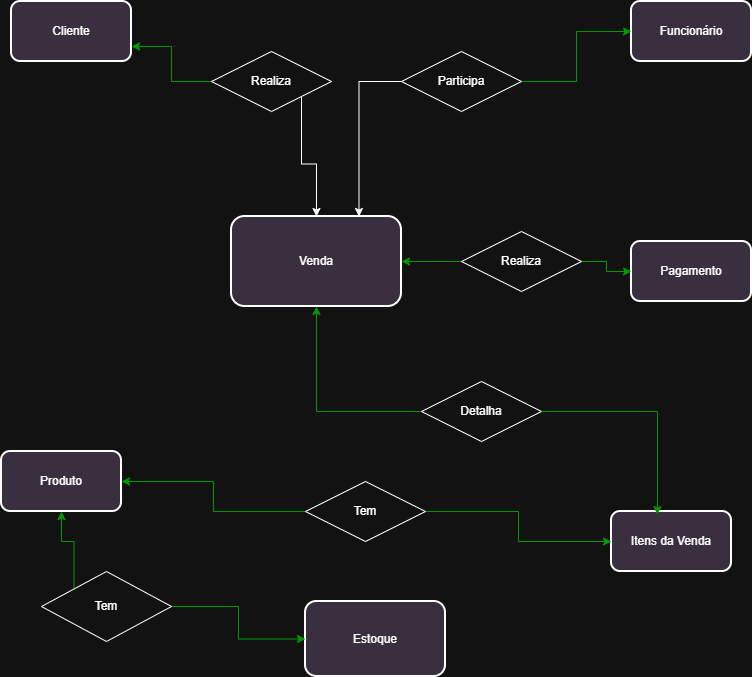

The diagram above was exported from draw.io. Its source (the exported page's mxGraphModel, read from the mxfile embedded in the PNG):
<mxGraphModel dx="1414" dy="687" grid="1" gridSize="10" guides="1" tooltips="1" connect="1" arrows="1" fold="1" page="1" pageScale="1" pageWidth="827" pageHeight="1169" math="0" shadow="0">
  <root>
    <mxCell id="0" />
    <mxCell id="1" parent="0" />
    <mxCell id="VLfY_2g_Hx0e71eIGCgB-1" parent="1" style="rounded=1;whiteSpace=wrap;html=1;fillColor=#E1D5E7;strokeWidth=2;" value="Venda" vertex="1">
      <mxGeometry height="90" width="170" x="270" y="265" as="geometry" />
    </mxCell>
    <mxCell id="VLfY_2g_Hx0e71eIGCgB-2" parent="1" style="rounded=1;whiteSpace=wrap;html=1;fillColor=#E1D5E7;strokeWidth=2;" value="Itens da Venda" vertex="1">
      <mxGeometry height="60" width="120" x="650" y="560" as="geometry" />
    </mxCell>
    <mxCell id="VLfY_2g_Hx0e71eIGCgB-4" parent="1" style="rounded=1;whiteSpace=wrap;html=1;fillColor=#E1D5E7;strokeWidth=2;" value="Cliente" vertex="1">
      <mxGeometry height="60" width="120" x="50" y="50" as="geometry" />
    </mxCell>
    <mxCell id="VLfY_2g_Hx0e71eIGCgB-5" parent="1" style="rounded=1;whiteSpace=wrap;html=1;fillColor=#E1D5E7;strokeWidth=2;" value="Funcionário" vertex="1">
      <mxGeometry height="60" width="120" x="670" y="50" as="geometry" />
    </mxCell>
    <mxCell id="VLfY_2g_Hx0e71eIGCgB-6" parent="1" style="rounded=1;whiteSpace=wrap;html=1;fillColor=#E1D5E7;strokeWidth=2;" value="Pagamento" vertex="1">
      <mxGeometry height="60" width="120" x="670" y="290" as="geometry" />
    </mxCell>
    <mxCell id="VLfY_2g_Hx0e71eIGCgB-7" parent="1" style="rounded=1;whiteSpace=wrap;html=1;fillColor=#E1D5E7;strokeWidth=2;" value="Produto" vertex="1">
      <mxGeometry height="60" width="120" x="40" y="500" as="geometry" />
    </mxCell>
    <mxCell id="VLfY_2g_Hx0e71eIGCgB-9" parent="1" style="rounded=1;whiteSpace=wrap;html=1;fillColor=#E1D5E7;strokeWidth=2;" value="Estoque" vertex="1">
      <mxGeometry height="75" width="140" x="344" y="650" as="geometry" />
    </mxCell>
    <mxCell id="VLfY_2g_Hx0e71eIGCgB-11" edge="1" parent="1" source="VLfY_2g_Hx0e71eIGCgB-10" style="edgeStyle=orthogonalEdgeStyle;rounded=0;orthogonalLoop=1;jettySize=auto;html=1;exitX=0;exitY=0;exitDx=0;exitDy=0;entryX=0.5;entryY=1;entryDx=0;entryDy=0;strokeColor=light-dark(#000000,#009900);" target="VLfY_2g_Hx0e71eIGCgB-7">
      <mxGeometry relative="1" as="geometry" />
    </mxCell>
    <mxCell id="VLfY_2g_Hx0e71eIGCgB-12" edge="1" parent="1" source="VLfY_2g_Hx0e71eIGCgB-10" style="edgeStyle=orthogonalEdgeStyle;rounded=0;orthogonalLoop=1;jettySize=auto;html=1;exitX=1;exitY=0.5;exitDx=0;exitDy=0;entryX=0;entryY=0.5;entryDx=0;entryDy=0;strokeColor=light-dark(#000000,#009900);" target="VLfY_2g_Hx0e71eIGCgB-9">
      <mxGeometry relative="1" as="geometry" />
    </mxCell>
    <mxCell id="VLfY_2g_Hx0e71eIGCgB-10" parent="1" style="shape=rhombus;perimeter=rhombusPerimeter;whiteSpace=wrap;html=1;align=center;" value="Tem" vertex="1">
      <mxGeometry height="70" width="130" x="80" y="620" as="geometry" />
    </mxCell>
    <mxCell id="VLfY_2g_Hx0e71eIGCgB-15" edge="1" parent="1" source="VLfY_2g_Hx0e71eIGCgB-13" style="edgeStyle=orthogonalEdgeStyle;rounded=0;orthogonalLoop=1;jettySize=auto;html=1;exitX=0;exitY=0.5;exitDx=0;exitDy=0;entryX=1;entryY=0.75;entryDx=0;entryDy=0;strokeColor=light-dark(#000000,#009900);" target="VLfY_2g_Hx0e71eIGCgB-4">
      <mxGeometry relative="1" as="geometry" />
    </mxCell>
    <mxCell id="VLfY_2g_Hx0e71eIGCgB-31" edge="1" parent="1" source="VLfY_2g_Hx0e71eIGCgB-13" style="edgeStyle=orthogonalEdgeStyle;rounded=0;orthogonalLoop=1;jettySize=auto;html=1;exitX=1;exitY=1;exitDx=0;exitDy=0;entryX=0.5;entryY=0;entryDx=0;entryDy=0;" target="VLfY_2g_Hx0e71eIGCgB-1">
      <mxGeometry relative="1" as="geometry" />
    </mxCell>
    <mxCell id="VLfY_2g_Hx0e71eIGCgB-13" parent="1" style="shape=rhombus;perimeter=rhombusPerimeter;whiteSpace=wrap;html=1;align=center;" value="Realiza" vertex="1">
      <mxGeometry height="60" width="120" x="250" y="100" as="geometry" />
    </mxCell>
    <mxCell id="VLfY_2g_Hx0e71eIGCgB-18" edge="1" parent="1" source="VLfY_2g_Hx0e71eIGCgB-16" style="edgeStyle=orthogonalEdgeStyle;rounded=0;orthogonalLoop=1;jettySize=auto;html=1;exitX=1;exitY=0.5;exitDx=0;exitDy=0;strokeColor=light-dark(#000000,#009900);" target="VLfY_2g_Hx0e71eIGCgB-5">
      <mxGeometry relative="1" as="geometry" />
    </mxCell>
    <mxCell id="VLfY_2g_Hx0e71eIGCgB-32" edge="1" parent="1" source="VLfY_2g_Hx0e71eIGCgB-16" style="edgeStyle=orthogonalEdgeStyle;rounded=0;orthogonalLoop=1;jettySize=auto;html=1;exitX=0;exitY=0.5;exitDx=0;exitDy=0;entryX=0.75;entryY=0;entryDx=0;entryDy=0;" target="VLfY_2g_Hx0e71eIGCgB-1">
      <mxGeometry relative="1" as="geometry" />
    </mxCell>
    <mxCell id="VLfY_2g_Hx0e71eIGCgB-16" parent="1" style="shape=rhombus;perimeter=rhombusPerimeter;whiteSpace=wrap;html=1;align=center;" value="Participa" vertex="1">
      <mxGeometry height="60" width="120" x="440" y="100" as="geometry" />
    </mxCell>
    <mxCell id="VLfY_2g_Hx0e71eIGCgB-23" edge="1" parent="1" source="VLfY_2g_Hx0e71eIGCgB-20" style="edgeStyle=orthogonalEdgeStyle;rounded=0;orthogonalLoop=1;jettySize=auto;html=1;exitX=0;exitY=0.5;exitDx=0;exitDy=0;entryX=1;entryY=0.5;entryDx=0;entryDy=0;strokeColor=light-dark(#000000,#009900);" target="VLfY_2g_Hx0e71eIGCgB-1">
      <mxGeometry relative="1" as="geometry" />
    </mxCell>
    <mxCell id="VLfY_2g_Hx0e71eIGCgB-24" edge="1" parent="1" source="VLfY_2g_Hx0e71eIGCgB-20" style="edgeStyle=orthogonalEdgeStyle;rounded=0;orthogonalLoop=1;jettySize=auto;html=1;exitX=1;exitY=0.5;exitDx=0;exitDy=0;entryX=0;entryY=0.5;entryDx=0;entryDy=0;strokeColor=light-dark(#000000,#009900);" target="VLfY_2g_Hx0e71eIGCgB-6">
      <mxGeometry relative="1" as="geometry" />
    </mxCell>
    <mxCell id="VLfY_2g_Hx0e71eIGCgB-20" parent="1" style="shape=rhombus;perimeter=rhombusPerimeter;whiteSpace=wrap;html=1;align=center;" value="Realiza" vertex="1">
      <mxGeometry height="60" width="120" x="500" y="280" as="geometry" />
    </mxCell>
    <mxCell id="VLfY_2g_Hx0e71eIGCgB-26" edge="1" parent="1" source="VLfY_2g_Hx0e71eIGCgB-25" style="edgeStyle=orthogonalEdgeStyle;rounded=0;orthogonalLoop=1;jettySize=auto;html=1;exitX=0;exitY=0.5;exitDx=0;exitDy=0;entryX=0.5;entryY=1;entryDx=0;entryDy=0;strokeColor=light-dark(#000000,#009900);" target="VLfY_2g_Hx0e71eIGCgB-1">
      <mxGeometry relative="1" as="geometry" />
    </mxCell>
    <mxCell id="VLfY_2g_Hx0e71eIGCgB-25" parent="1" style="shape=rhombus;perimeter=rhombusPerimeter;whiteSpace=wrap;html=1;align=center;" value="Detalha" vertex="1">
      <mxGeometry height="60" width="120" x="460" y="430" as="geometry" />
    </mxCell>
    <mxCell id="VLfY_2g_Hx0e71eIGCgB-27" edge="1" parent="1" source="VLfY_2g_Hx0e71eIGCgB-25" style="edgeStyle=orthogonalEdgeStyle;rounded=0;orthogonalLoop=1;jettySize=auto;html=1;exitX=1;exitY=0.5;exitDx=0;exitDy=0;entryX=0.383;entryY=0.05;entryDx=0;entryDy=0;entryPerimeter=0;strokeColor=light-dark(#000000,#009900);" target="VLfY_2g_Hx0e71eIGCgB-2">
      <mxGeometry relative="1" as="geometry" />
    </mxCell>
    <mxCell id="VLfY_2g_Hx0e71eIGCgB-29" edge="1" parent="1" source="VLfY_2g_Hx0e71eIGCgB-28" style="edgeStyle=orthogonalEdgeStyle;rounded=0;orthogonalLoop=1;jettySize=auto;html=1;exitX=0;exitY=0.5;exitDx=0;exitDy=0;entryX=1;entryY=0.5;entryDx=0;entryDy=0;strokeColor=light-dark(#000000,#009900);" target="VLfY_2g_Hx0e71eIGCgB-7">
      <mxGeometry relative="1" as="geometry" />
    </mxCell>
    <mxCell id="VLfY_2g_Hx0e71eIGCgB-30" edge="1" parent="1" source="VLfY_2g_Hx0e71eIGCgB-28" style="edgeStyle=orthogonalEdgeStyle;rounded=0;orthogonalLoop=1;jettySize=auto;html=1;exitX=1;exitY=0.5;exitDx=0;exitDy=0;entryX=0;entryY=0.5;entryDx=0;entryDy=0;strokeColor=light-dark(#000000,#009900);" target="VLfY_2g_Hx0e71eIGCgB-2">
      <mxGeometry relative="1" as="geometry" />
    </mxCell>
    <mxCell id="VLfY_2g_Hx0e71eIGCgB-28" parent="1" style="shape=rhombus;perimeter=rhombusPerimeter;whiteSpace=wrap;html=1;align=center;" value="Tem" vertex="1">
      <mxGeometry height="60" width="120" x="344" y="530" as="geometry" />
    </mxCell>
  </root>
</mxGraphModel>